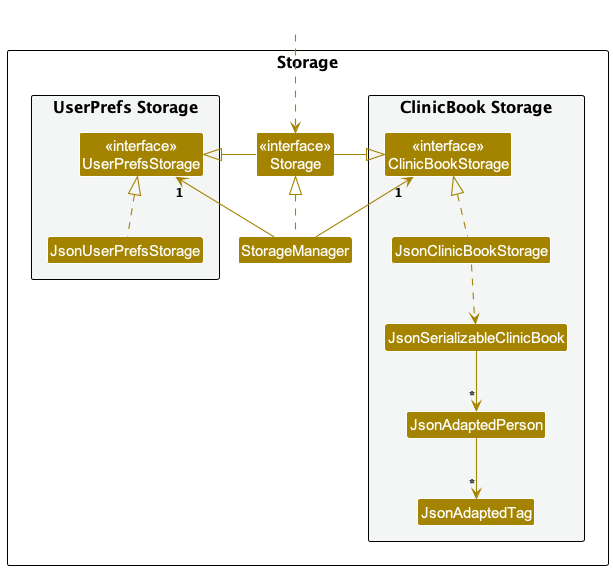

The diagram above was rendered by PlantUML. Its source (embedded in the PNG):
@startuml
!include style.puml
skinparam arrowThickness 1.1
skinparam arrowColor STORAGE_COLOR
skinparam classBackgroundColor STORAGE_COLOR

package Storage as StoragePackage {

package "UserPrefs Storage" #F4F6F6{
Class "<<interface>>\nUserPrefsStorage" as UserPrefsStorage
Class JsonUserPrefsStorage
}

Class "<<interface>>\nStorage" as Storage
Class StorageManager

package "ClinicBook Storage" #F4F6F6{
Class "<<interface>>\nClinicBookStorage" as ClinicBookStorage
Class JsonClinicBookStorage
Class JsonSerializableClinicBook
Class JsonAdaptedPerson
Class JsonAdaptedTag
}

}

Class HiddenOutside #FFFFFF
HiddenOutside ..> Storage

StorageManager .up.|> Storage
StorageManager -up-> "1" UserPrefsStorage
StorageManager -up-> "1" ClinicBookStorage

Storage -left-|> UserPrefsStorage
Storage -right-|> ClinicBookStorage

JsonUserPrefsStorage .up.|> UserPrefsStorage
JsonClinicBookStorage .up.|> ClinicBookStorage
JsonClinicBookStorage ..> JsonSerializableClinicBook
JsonSerializableClinicBook --> "*" JsonAdaptedPerson
JsonAdaptedPerson --> "*" JsonAdaptedTag

@enduml